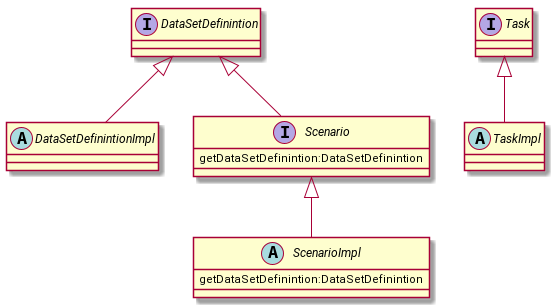

The diagram above was rendered by PlantUML. Its source (embedded in the PNG):
@startuml
!pragma layout smetana

interface DataSetDefinintion
abstract class DataSetDefinintionImpl{}
DataSetDefinintion <|-- DataSetDefinintionImpl



interface Scenario{
getDataSetDefinintion:DataSetDefinintion
}
abstract class ScenarioImpl
{
  getDataSetDefinintion:DataSetDefinintion
}
Scenario <|--ScenarioImpl
DataSetDefinintion <|--Scenario

interface Task
abstract class TaskImpl
Task <|--TaskImpl


@enduml